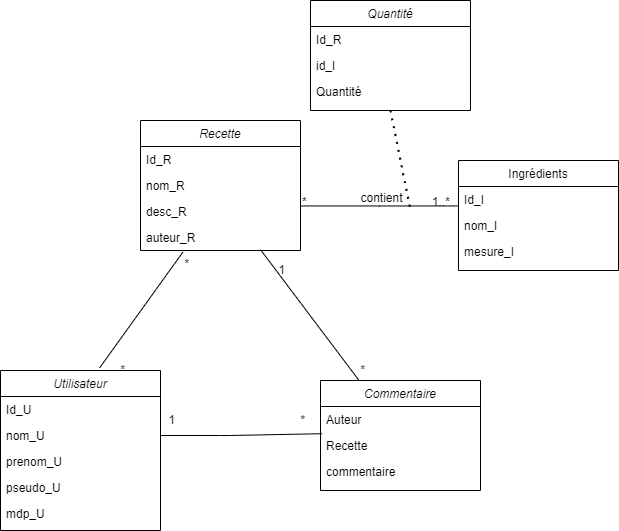

The diagram above was exported from draw.io. Its source (the exported page's mxGraphModel, read from the mxfile embedded in the PNG):
<mxGraphModel dx="1221" dy="1851" grid="1" gridSize="10" guides="1" tooltips="1" connect="1" arrows="1" fold="1" page="1" pageScale="1" pageWidth="827" pageHeight="1169" math="0" shadow="0">
  <root>
    <mxCell id="WIyWlLk6GJQsqaUBKTNV-0" />
    <mxCell id="WIyWlLk6GJQsqaUBKTNV-1" parent="WIyWlLk6GJQsqaUBKTNV-0" />
    <mxCell id="zkfFHV4jXpPFQw0GAbJ--0" value="Recette" style="swimlane;fontStyle=2;align=center;verticalAlign=top;childLayout=stackLayout;horizontal=1;startSize=26;horizontalStack=0;resizeParent=1;resizeLast=0;collapsible=1;marginBottom=0;rounded=0;shadow=0;strokeWidth=1;" parent="WIyWlLk6GJQsqaUBKTNV-1" vertex="1">
      <mxGeometry x="190" y="80" width="160" height="130" as="geometry">
        <mxRectangle x="230" y="140" width="160" height="26" as="alternateBounds" />
      </mxGeometry>
    </mxCell>
    <mxCell id="zkfFHV4jXpPFQw0GAbJ--1" value="Id_R" style="text;align=left;verticalAlign=top;spacingLeft=4;spacingRight=4;overflow=hidden;rotatable=0;points=[[0,0.5],[1,0.5]];portConstraint=eastwest;" parent="zkfFHV4jXpPFQw0GAbJ--0" vertex="1">
      <mxGeometry y="26" width="160" height="26" as="geometry" />
    </mxCell>
    <mxCell id="zkfFHV4jXpPFQw0GAbJ--2" value="nom_R" style="text;align=left;verticalAlign=top;spacingLeft=4;spacingRight=4;overflow=hidden;rotatable=0;points=[[0,0.5],[1,0.5]];portConstraint=eastwest;rounded=0;shadow=0;html=0;" parent="zkfFHV4jXpPFQw0GAbJ--0" vertex="1">
      <mxGeometry y="52" width="160" height="26" as="geometry" />
    </mxCell>
    <mxCell id="zkfFHV4jXpPFQw0GAbJ--3" value="desc_R" style="text;align=left;verticalAlign=top;spacingLeft=4;spacingRight=4;overflow=hidden;rotatable=0;points=[[0,0.5],[1,0.5]];portConstraint=eastwest;rounded=0;shadow=0;html=0;" parent="zkfFHV4jXpPFQw0GAbJ--0" vertex="1">
      <mxGeometry y="78" width="160" height="26" as="geometry" />
    </mxCell>
    <mxCell id="8rhjASITHxyA61HT6zvn-29" value="auteur_R" style="text;align=left;verticalAlign=top;spacingLeft=4;spacingRight=4;overflow=hidden;rotatable=0;points=[[0,0.5],[1,0.5]];portConstraint=eastwest;rounded=0;shadow=0;html=0;" vertex="1" parent="zkfFHV4jXpPFQw0GAbJ--0">
      <mxGeometry y="104" width="160" height="26" as="geometry" />
    </mxCell>
    <mxCell id="zkfFHV4jXpPFQw0GAbJ--17" value="Ingrédients" style="swimlane;fontStyle=0;align=center;verticalAlign=top;childLayout=stackLayout;horizontal=1;startSize=26;horizontalStack=0;resizeParent=1;resizeLast=0;collapsible=1;marginBottom=0;rounded=0;shadow=0;strokeWidth=1;" parent="WIyWlLk6GJQsqaUBKTNV-1" vertex="1">
      <mxGeometry x="508" y="120" width="160" height="110" as="geometry">
        <mxRectangle x="550" y="140" width="160" height="26" as="alternateBounds" />
      </mxGeometry>
    </mxCell>
    <mxCell id="zkfFHV4jXpPFQw0GAbJ--18" value="Id_I" style="text;align=left;verticalAlign=top;spacingLeft=4;spacingRight=4;overflow=hidden;rotatable=0;points=[[0,0.5],[1,0.5]];portConstraint=eastwest;" parent="zkfFHV4jXpPFQw0GAbJ--17" vertex="1">
      <mxGeometry y="26" width="160" height="26" as="geometry" />
    </mxCell>
    <mxCell id="zkfFHV4jXpPFQw0GAbJ--19" value="nom_I" style="text;align=left;verticalAlign=top;spacingLeft=4;spacingRight=4;overflow=hidden;rotatable=0;points=[[0,0.5],[1,0.5]];portConstraint=eastwest;rounded=0;shadow=0;html=0;" parent="zkfFHV4jXpPFQw0GAbJ--17" vertex="1">
      <mxGeometry y="52" width="160" height="26" as="geometry" />
    </mxCell>
    <mxCell id="8rhjASITHxyA61HT6zvn-25" value="mesure_I" style="text;align=left;verticalAlign=top;spacingLeft=4;spacingRight=4;overflow=hidden;rotatable=0;points=[[0,0.5],[1,0.5]];portConstraint=eastwest;rounded=0;shadow=0;html=0;" vertex="1" parent="zkfFHV4jXpPFQw0GAbJ--17">
      <mxGeometry y="78" width="160" height="26" as="geometry" />
    </mxCell>
    <mxCell id="zkfFHV4jXpPFQw0GAbJ--26" value="" style="endArrow=none;shadow=0;strokeWidth=1;rounded=0;endFill=0;edgeStyle=elbowEdgeStyle;elbow=vertical;" parent="WIyWlLk6GJQsqaUBKTNV-1" source="zkfFHV4jXpPFQw0GAbJ--0" target="zkfFHV4jXpPFQw0GAbJ--17" edge="1">
      <mxGeometry x="0.5" y="41" relative="1" as="geometry">
        <mxPoint x="380" y="192" as="sourcePoint" />
        <mxPoint x="540" y="192" as="targetPoint" />
        <mxPoint x="-40" y="32" as="offset" />
      </mxGeometry>
    </mxCell>
    <mxCell id="zkfFHV4jXpPFQw0GAbJ--27" value="*" style="resizable=0;align=left;verticalAlign=bottom;labelBackgroundColor=none;fontSize=12;" parent="zkfFHV4jXpPFQw0GAbJ--26" connectable="0" vertex="1">
      <mxGeometry x="-1" relative="1" as="geometry">
        <mxPoint y="4" as="offset" />
      </mxGeometry>
    </mxCell>
    <mxCell id="zkfFHV4jXpPFQw0GAbJ--28" value="1..*" style="resizable=0;align=right;verticalAlign=bottom;labelBackgroundColor=none;fontSize=12;" parent="zkfFHV4jXpPFQw0GAbJ--26" connectable="0" vertex="1">
      <mxGeometry x="1" relative="1" as="geometry">
        <mxPoint x="-7" y="4" as="offset" />
      </mxGeometry>
    </mxCell>
    <mxCell id="zkfFHV4jXpPFQw0GAbJ--29" value="contient" style="text;html=1;resizable=0;points=[];;align=center;verticalAlign=middle;labelBackgroundColor=none;rounded=0;shadow=0;strokeWidth=1;fontSize=12;" parent="zkfFHV4jXpPFQw0GAbJ--26" vertex="1" connectable="0">
      <mxGeometry x="0.5" y="49" relative="1" as="geometry">
        <mxPoint x="-38" y="40" as="offset" />
      </mxGeometry>
    </mxCell>
    <mxCell id="8rhjASITHxyA61HT6zvn-0" value="Utilisateur&#10;" style="swimlane;fontStyle=2;align=center;verticalAlign=top;childLayout=stackLayout;horizontal=1;startSize=26;horizontalStack=0;resizeParent=1;resizeLast=0;collapsible=1;marginBottom=0;rounded=0;shadow=0;strokeWidth=1;" vertex="1" parent="WIyWlLk6GJQsqaUBKTNV-1">
      <mxGeometry x="50" y="330" width="160" height="160" as="geometry">
        <mxRectangle x="230" y="140" width="160" height="26" as="alternateBounds" />
      </mxGeometry>
    </mxCell>
    <mxCell id="8rhjASITHxyA61HT6zvn-1" value="Id_U" style="text;align=left;verticalAlign=top;spacingLeft=4;spacingRight=4;overflow=hidden;rotatable=0;points=[[0,0.5],[1,0.5]];portConstraint=eastwest;" vertex="1" parent="8rhjASITHxyA61HT6zvn-0">
      <mxGeometry y="26" width="160" height="26" as="geometry" />
    </mxCell>
    <mxCell id="8rhjASITHxyA61HT6zvn-2" value="nom_U" style="text;align=left;verticalAlign=top;spacingLeft=4;spacingRight=4;overflow=hidden;rotatable=0;points=[[0,0.5],[1,0.5]];portConstraint=eastwest;rounded=0;shadow=0;html=0;" vertex="1" parent="8rhjASITHxyA61HT6zvn-0">
      <mxGeometry y="52" width="160" height="26" as="geometry" />
    </mxCell>
    <mxCell id="8rhjASITHxyA61HT6zvn-3" value="prenom_U" style="text;align=left;verticalAlign=top;spacingLeft=4;spacingRight=4;overflow=hidden;rotatable=0;points=[[0,0.5],[1,0.5]];portConstraint=eastwest;rounded=0;shadow=0;html=0;" vertex="1" parent="8rhjASITHxyA61HT6zvn-0">
      <mxGeometry y="78" width="160" height="26" as="geometry" />
    </mxCell>
    <mxCell id="8rhjASITHxyA61HT6zvn-33" value="pseudo_U" style="text;align=left;verticalAlign=top;spacingLeft=4;spacingRight=4;overflow=hidden;rotatable=0;points=[[0,0.5],[1,0.5]];portConstraint=eastwest;rounded=0;shadow=0;html=0;" vertex="1" parent="8rhjASITHxyA61HT6zvn-0">
      <mxGeometry y="104" width="160" height="26" as="geometry" />
    </mxCell>
    <mxCell id="8rhjASITHxyA61HT6zvn-34" value="mdp_U" style="text;align=left;verticalAlign=top;spacingLeft=4;spacingRight=4;overflow=hidden;rotatable=0;points=[[0,0.5],[1,0.5]];portConstraint=eastwest;rounded=0;shadow=0;html=0;" vertex="1" parent="8rhjASITHxyA61HT6zvn-0">
      <mxGeometry y="130" width="160" height="26" as="geometry" />
    </mxCell>
    <mxCell id="8rhjASITHxyA61HT6zvn-7" value="Commentaire" style="swimlane;fontStyle=2;align=center;verticalAlign=top;childLayout=stackLayout;horizontal=1;startSize=26;horizontalStack=0;resizeParent=1;resizeLast=0;collapsible=1;marginBottom=0;rounded=0;shadow=0;strokeWidth=1;" vertex="1" parent="WIyWlLk6GJQsqaUBKTNV-1">
      <mxGeometry x="370" y="340" width="160" height="110" as="geometry">
        <mxRectangle x="230" y="140" width="160" height="26" as="alternateBounds" />
      </mxGeometry>
    </mxCell>
    <mxCell id="8rhjASITHxyA61HT6zvn-8" value="Auteur" style="text;align=left;verticalAlign=top;spacingLeft=4;spacingRight=4;overflow=hidden;rotatable=0;points=[[0,0.5],[1,0.5]];portConstraint=eastwest;" vertex="1" parent="8rhjASITHxyA61HT6zvn-7">
      <mxGeometry y="26" width="160" height="26" as="geometry" />
    </mxCell>
    <mxCell id="8rhjASITHxyA61HT6zvn-9" value="Recette" style="text;align=left;verticalAlign=top;spacingLeft=4;spacingRight=4;overflow=hidden;rotatable=0;points=[[0,0.5],[1,0.5]];portConstraint=eastwest;rounded=0;shadow=0;html=0;" vertex="1" parent="8rhjASITHxyA61HT6zvn-7">
      <mxGeometry y="52" width="160" height="26" as="geometry" />
    </mxCell>
    <mxCell id="8rhjASITHxyA61HT6zvn-10" value="commentaire" style="text;align=left;verticalAlign=top;spacingLeft=4;spacingRight=4;overflow=hidden;rotatable=0;points=[[0,0.5],[1,0.5]];portConstraint=eastwest;rounded=0;shadow=0;html=0;" vertex="1" parent="8rhjASITHxyA61HT6zvn-7">
      <mxGeometry y="78" width="160" height="26" as="geometry" />
    </mxCell>
    <mxCell id="8rhjASITHxyA61HT6zvn-13" value="" style="endArrow=none;html=1;entryX=1;entryY=0.5;entryDx=0;entryDy=0;exitX=0.01;exitY=0.046;exitDx=0;exitDy=0;exitPerimeter=0;" edge="1" parent="WIyWlLk6GJQsqaUBKTNV-1" source="8rhjASITHxyA61HT6zvn-9" target="8rhjASITHxyA61HT6zvn-2">
      <mxGeometry width="50" height="50" relative="1" as="geometry">
        <mxPoint x="420" y="330" as="sourcePoint" />
        <mxPoint x="470" y="280" as="targetPoint" />
        <Array as="points">
          <mxPoint x="280" y="395" />
        </Array>
      </mxGeometry>
    </mxCell>
    <mxCell id="8rhjASITHxyA61HT6zvn-16" value="" style="endArrow=none;dashed=1;html=1;dashPattern=1 3;strokeWidth=2;" edge="1" parent="WIyWlLk6GJQsqaUBKTNV-1">
      <mxGeometry width="50" height="50" relative="1" as="geometry">
        <mxPoint x="440" y="70" as="sourcePoint" />
        <mxPoint x="460" y="170" as="targetPoint" />
      </mxGeometry>
    </mxCell>
    <mxCell id="8rhjASITHxyA61HT6zvn-17" value="Quantité" style="swimlane;fontStyle=2;align=center;verticalAlign=top;childLayout=stackLayout;horizontal=1;startSize=26;horizontalStack=0;resizeParent=1;resizeLast=0;collapsible=1;marginBottom=0;rounded=0;shadow=0;strokeWidth=1;" vertex="1" parent="WIyWlLk6GJQsqaUBKTNV-1">
      <mxGeometry x="360" y="-40" width="160" height="110" as="geometry">
        <mxRectangle x="230" y="140" width="160" height="26" as="alternateBounds" />
      </mxGeometry>
    </mxCell>
    <mxCell id="8rhjASITHxyA61HT6zvn-18" value="Id_R" style="text;align=left;verticalAlign=top;spacingLeft=4;spacingRight=4;overflow=hidden;rotatable=0;points=[[0,0.5],[1,0.5]];portConstraint=eastwest;" vertex="1" parent="8rhjASITHxyA61HT6zvn-17">
      <mxGeometry y="26" width="160" height="26" as="geometry" />
    </mxCell>
    <mxCell id="8rhjASITHxyA61HT6zvn-19" value="id_I" style="text;align=left;verticalAlign=top;spacingLeft=4;spacingRight=4;overflow=hidden;rotatable=0;points=[[0,0.5],[1,0.5]];portConstraint=eastwest;rounded=0;shadow=0;html=0;" vertex="1" parent="8rhjASITHxyA61HT6zvn-17">
      <mxGeometry y="52" width="160" height="26" as="geometry" />
    </mxCell>
    <mxCell id="8rhjASITHxyA61HT6zvn-20" value="Quantité" style="text;align=left;verticalAlign=top;spacingLeft=4;spacingRight=4;overflow=hidden;rotatable=0;points=[[0,0.5],[1,0.5]];portConstraint=eastwest;rounded=0;shadow=0;html=0;" vertex="1" parent="8rhjASITHxyA61HT6zvn-17">
      <mxGeometry y="78" width="160" height="26" as="geometry" />
    </mxCell>
    <mxCell id="8rhjASITHxyA61HT6zvn-30" value="" style="endArrow=none;html=1;entryX=0.75;entryY=0.969;entryDx=0;entryDy=0;entryPerimeter=0;" edge="1" parent="WIyWlLk6GJQsqaUBKTNV-1" source="8rhjASITHxyA61HT6zvn-7" target="8rhjASITHxyA61HT6zvn-29">
      <mxGeometry width="50" height="50" relative="1" as="geometry">
        <mxPoint x="380" y="475" as="sourcePoint" />
        <mxPoint x="283" y="209" as="targetPoint" />
        <Array as="points" />
      </mxGeometry>
    </mxCell>
    <mxCell id="8rhjASITHxyA61HT6zvn-31" value="" style="endArrow=none;html=1;entryX=0.62;entryY=-0.017;entryDx=0;entryDy=0;entryPerimeter=0;exitX=0.265;exitY=1.062;exitDx=0;exitDy=0;exitPerimeter=0;" edge="1" parent="WIyWlLk6GJQsqaUBKTNV-1" source="8rhjASITHxyA61HT6zvn-29" target="8rhjASITHxyA61HT6zvn-0">
      <mxGeometry width="50" height="50" relative="1" as="geometry">
        <mxPoint x="200" y="76" as="sourcePoint" />
        <mxPoint x="230" y="475" as="targetPoint" />
        <Array as="points" />
      </mxGeometry>
    </mxCell>
    <mxCell id="8rhjASITHxyA61HT6zvn-35" value="*" style="resizable=0;align=right;verticalAlign=bottom;labelBackgroundColor=none;fontSize=12;" connectable="0" vertex="1" parent="WIyWlLk6GJQsqaUBKTNV-1">
      <mxGeometry x="230" y="220" as="geometry">
        <mxPoint x="10" y="12" as="offset" />
      </mxGeometry>
    </mxCell>
    <mxCell id="8rhjASITHxyA61HT6zvn-36" value="*" style="resizable=0;align=right;verticalAlign=bottom;labelBackgroundColor=none;fontSize=12;" connectable="0" vertex="1" parent="WIyWlLk6GJQsqaUBKTNV-1">
      <mxGeometry x="240" y="230" as="geometry">
        <mxPoint x="-64" y="108" as="offset" />
      </mxGeometry>
    </mxCell>
    <mxCell id="8rhjASITHxyA61HT6zvn-37" value="1" style="resizable=0;align=right;verticalAlign=bottom;labelBackgroundColor=none;fontSize=12;" connectable="0" vertex="1" parent="WIyWlLk6GJQsqaUBKTNV-1">
      <mxGeometry x="400" y="130" as="geometry">
        <mxPoint x="-64" y="108" as="offset" />
      </mxGeometry>
    </mxCell>
    <mxCell id="8rhjASITHxyA61HT6zvn-38" value="*" style="resizable=0;align=right;verticalAlign=bottom;labelBackgroundColor=none;fontSize=12;" connectable="0" vertex="1" parent="WIyWlLk6GJQsqaUBKTNV-1">
      <mxGeometry x="480" y="230" as="geometry">
        <mxPoint x="-64" y="108" as="offset" />
      </mxGeometry>
    </mxCell>
    <mxCell id="8rhjASITHxyA61HT6zvn-39" value="1" style="resizable=0;align=right;verticalAlign=bottom;labelBackgroundColor=none;fontSize=12;" connectable="0" vertex="1" parent="WIyWlLk6GJQsqaUBKTNV-1">
      <mxGeometry x="290" y="280" as="geometry">
        <mxPoint x="-64" y="108" as="offset" />
      </mxGeometry>
    </mxCell>
    <mxCell id="8rhjASITHxyA61HT6zvn-40" value="*" style="resizable=0;align=right;verticalAlign=bottom;labelBackgroundColor=none;fontSize=12;" connectable="0" vertex="1" parent="WIyWlLk6GJQsqaUBKTNV-1">
      <mxGeometry x="420" y="280" as="geometry">
        <mxPoint x="-64" y="108" as="offset" />
      </mxGeometry>
    </mxCell>
  </root>
</mxGraphModel>